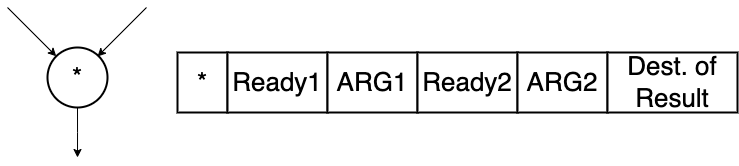

The diagram above was exported from draw.io. Its source (the exported page's mxGraphModel, read from the mxfile embedded in the PNG):
<mxGraphModel dx="777" dy="631" grid="1" gridSize="10" guides="1" tooltips="1" connect="1" arrows="1" fold="1" page="0" pageScale="1" pageWidth="827" pageHeight="1169" background="#ffffff" math="0" shadow="0">
  <root>
    <mxCell id="0" />
    <mxCell id="1" parent="0" />
    <mxCell id="jPYOR1gZrjecytgo5yip-80" style="rounded=0;orthogonalLoop=1;jettySize=auto;html=1;startArrow=classic;startFill=1;endArrow=none;endFill=0;" edge="1" parent="1" source="jPYOR1gZrjecytgo5yip-62">
      <mxGeometry relative="1" as="geometry">
        <mxPoint x="410" y="195" as="targetPoint" />
      </mxGeometry>
    </mxCell>
    <mxCell id="jPYOR1gZrjecytgo5yip-82" style="edgeStyle=orthogonalEdgeStyle;rounded=0;orthogonalLoop=1;jettySize=auto;html=1;" edge="1" parent="1" source="jPYOR1gZrjecytgo5yip-62">
      <mxGeometry relative="1" as="geometry">
        <mxPoint x="480" y="345" as="targetPoint" />
      </mxGeometry>
    </mxCell>
    <mxCell id="jPYOR1gZrjecytgo5yip-62" value="&lt;span style=&quot;font-size: 26px;&quot;&gt;*&lt;/span&gt;" style="ellipse;whiteSpace=wrap;html=1;aspect=fixed;strokeWidth=2;" vertex="1" parent="1">
      <mxGeometry x="450" y="235" width="60" height="60" as="geometry" />
    </mxCell>
    <mxCell id="jPYOR1gZrjecytgo5yip-81" style="rounded=0;orthogonalLoop=1;jettySize=auto;html=1;startArrow=classic;startFill=1;endArrow=none;endFill=0;" edge="1" parent="1">
      <mxGeometry relative="1" as="geometry">
        <mxPoint x="549.0000000000009" y="195.00000000000045" as="targetPoint" />
        <mxPoint x="500.0000000000009" y="244.00000000000045" as="sourcePoint" />
      </mxGeometry>
    </mxCell>
    <mxCell id="jPYOR1gZrjecytgo5yip-83" value="&lt;font style=&quot;font-size: 26px;&quot;&gt;*&lt;/font&gt;" style="rounded=0;whiteSpace=wrap;html=1;strokeWidth=2;" vertex="1" parent="1">
      <mxGeometry x="580" y="240" width="50" height="60" as="geometry" />
    </mxCell>
    <mxCell id="jPYOR1gZrjecytgo5yip-84" value="&lt;font style=&quot;font-size: 26px;&quot;&gt;Ready1&lt;/font&gt;" style="rounded=0;whiteSpace=wrap;html=1;strokeWidth=2;" vertex="1" parent="1">
      <mxGeometry x="630" y="240" width="100" height="60" as="geometry" />
    </mxCell>
    <mxCell id="jPYOR1gZrjecytgo5yip-86" value="&lt;font style=&quot;font-size: 26px;&quot;&gt;ARG1&lt;/font&gt;" style="rounded=0;whiteSpace=wrap;html=1;strokeWidth=2;" vertex="1" parent="1">
      <mxGeometry x="730" y="240" width="90" height="60" as="geometry" />
    </mxCell>
    <mxCell id="jPYOR1gZrjecytgo5yip-88" value="&lt;font style=&quot;font-size: 26px;&quot;&gt;Ready2&lt;/font&gt;" style="rounded=0;whiteSpace=wrap;html=1;strokeWidth=2;" vertex="1" parent="1">
      <mxGeometry x="820" y="240" width="100" height="60" as="geometry" />
    </mxCell>
    <mxCell id="jPYOR1gZrjecytgo5yip-89" value="&lt;font style=&quot;font-size: 26px;&quot;&gt;ARG2&lt;/font&gt;" style="rounded=0;whiteSpace=wrap;html=1;strokeWidth=2;" vertex="1" parent="1">
      <mxGeometry x="920" y="240" width="90" height="60" as="geometry" />
    </mxCell>
    <mxCell id="jPYOR1gZrjecytgo5yip-90" value="&lt;font style=&quot;font-size: 26px;&quot;&gt;Dest. of Result&lt;/font&gt;" style="rounded=0;whiteSpace=wrap;html=1;strokeWidth=2;" vertex="1" parent="1">
      <mxGeometry x="1010" y="240" width="130" height="60" as="geometry" />
    </mxCell>
  </root>
</mxGraphModel>